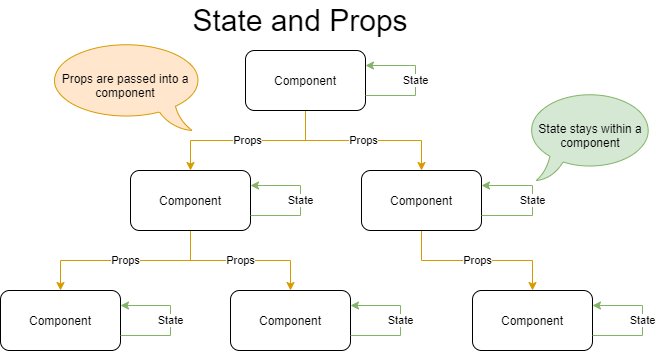

The diagram above was exported from draw.io. Its source (the exported page's mxGraphModel, read from the mxfile embedded in the PNG):
<mxGraphModel dx="1086" dy="966" grid="1" gridSize="10" guides="1" tooltips="1" connect="1" arrows="1" fold="1" page="1" pageScale="1" pageWidth="850" pageHeight="1100" math="0" shadow="0">
  <root>
    <mxCell id="0" />
    <mxCell id="1" parent="0" />
    <mxCell id="2" value="Props" style="edgeStyle=orthogonalEdgeStyle;rounded=0;orthogonalLoop=1;jettySize=auto;html=1;entryX=0.5;entryY=0;entryDx=0;entryDy=0;exitX=0.5;exitY=1;exitDx=0;exitDy=0;fillColor=#ffe6cc;strokeColor=#d79b00;" edge="1" source="4" target="6" parent="1">
      <mxGeometry relative="1" as="geometry">
        <mxPoint as="offset" />
      </mxGeometry>
    </mxCell>
    <mxCell id="3" value="Props" style="edgeStyle=orthogonalEdgeStyle;rounded=0;orthogonalLoop=1;jettySize=auto;html=1;exitX=0.5;exitY=1;exitDx=0;exitDy=0;fillColor=#ffe6cc;strokeColor=#d79b00;" edge="1" source="4" target="10" parent="1">
      <mxGeometry relative="1" as="geometry" />
    </mxCell>
    <mxCell id="4" value="Component" style="rounded=1;whiteSpace=wrap;html=1;" vertex="1" parent="1">
      <mxGeometry x="370" y="260" width="120" height="60" as="geometry" />
    </mxCell>
    <mxCell id="5" value="Props" style="edgeStyle=orthogonalEdgeStyle;rounded=0;orthogonalLoop=1;jettySize=auto;html=1;fillColor=#ffe6cc;strokeColor=#d79b00;" edge="1" source="6" target="12" parent="1">
      <mxGeometry relative="1" as="geometry" />
    </mxCell>
    <mxCell id="6" value="Component" style="rounded=1;whiteSpace=wrap;html=1;" vertex="1" parent="1">
      <mxGeometry x="486" y="380" width="120" height="60" as="geometry" />
    </mxCell>
    <mxCell id="7" value="State" style="edgeStyle=orthogonalEdgeStyle;rounded=0;orthogonalLoop=1;jettySize=auto;html=1;entryX=1;entryY=0.25;entryDx=0;entryDy=0;exitX=1;exitY=0.75;exitDx=0;exitDy=0;fillColor=#d5e8d4;strokeColor=#82b366;" edge="1" source="6" target="6" parent="1">
      <mxGeometry relative="1" as="geometry">
        <Array as="points">
          <mxPoint x="657" y="425" />
          <mxPoint x="657" y="395" />
        </Array>
      </mxGeometry>
    </mxCell>
    <mxCell id="8" value="Props" style="edgeStyle=orthogonalEdgeStyle;rounded=0;orthogonalLoop=1;jettySize=auto;html=1;exitX=0.5;exitY=1;exitDx=0;exitDy=0;fillColor=#ffe6cc;strokeColor=#d79b00;" edge="1" source="10" target="16" parent="1">
      <mxGeometry relative="1" as="geometry" />
    </mxCell>
    <mxCell id="9" value="Props" style="edgeStyle=orthogonalEdgeStyle;rounded=0;orthogonalLoop=1;jettySize=auto;html=1;entryX=0.5;entryY=0;entryDx=0;entryDy=0;fillColor=#ffe6cc;strokeColor=#d79b00;" edge="1" source="10" target="14" parent="1">
      <mxGeometry relative="1" as="geometry" />
    </mxCell>
    <mxCell id="10" value="Component" style="rounded=1;whiteSpace=wrap;html=1;" vertex="1" parent="1">
      <mxGeometry x="255" y="380" width="120" height="60" as="geometry" />
    </mxCell>
    <mxCell id="11" value="State" style="edgeStyle=orthogonalEdgeStyle;rounded=0;orthogonalLoop=1;jettySize=auto;html=1;entryX=1;entryY=0.25;entryDx=0;entryDy=0;exitX=1;exitY=0.75;exitDx=0;exitDy=0;fillColor=#d5e8d4;strokeColor=#82b366;" edge="1" source="10" target="10" parent="1">
      <mxGeometry relative="1" as="geometry">
        <Array as="points">
          <mxPoint x="425" y="425" />
          <mxPoint x="425" y="395" />
        </Array>
      </mxGeometry>
    </mxCell>
    <mxCell id="12" value="Component" style="rounded=1;whiteSpace=wrap;html=1;" vertex="1" parent="1">
      <mxGeometry x="597" y="500" width="120" height="60" as="geometry" />
    </mxCell>
    <mxCell id="13" value="State" style="edgeStyle=orthogonalEdgeStyle;rounded=0;orthogonalLoop=1;jettySize=auto;html=1;entryX=1;entryY=0.25;entryDx=0;entryDy=0;exitX=1;exitY=0.75;exitDx=0;exitDy=0;fillColor=#d5e8d4;strokeColor=#82b366;" edge="1" source="12" target="12" parent="1">
      <mxGeometry relative="1" as="geometry">
        <Array as="points">
          <mxPoint x="767" y="545" />
          <mxPoint x="767" y="515" />
        </Array>
      </mxGeometry>
    </mxCell>
    <mxCell id="14" value="Component" style="rounded=1;whiteSpace=wrap;html=1;" vertex="1" parent="1">
      <mxGeometry x="355" y="500" width="120" height="60" as="geometry" />
    </mxCell>
    <mxCell id="15" value="State" style="edgeStyle=orthogonalEdgeStyle;rounded=0;orthogonalLoop=1;jettySize=auto;html=1;entryX=1;entryY=0.25;entryDx=0;entryDy=0;exitX=1;exitY=0.75;exitDx=0;exitDy=0;fillColor=#d5e8d4;strokeColor=#82b366;" edge="1" source="14" target="14" parent="1">
      <mxGeometry relative="1" as="geometry">
        <Array as="points">
          <mxPoint x="525" y="545" />
          <mxPoint x="525" y="515" />
        </Array>
      </mxGeometry>
    </mxCell>
    <mxCell id="16" value="Component" style="rounded=1;whiteSpace=wrap;html=1;" vertex="1" parent="1">
      <mxGeometry x="125" y="500" width="120" height="60" as="geometry" />
    </mxCell>
    <mxCell id="17" value="State" style="edgeStyle=orthogonalEdgeStyle;rounded=0;orthogonalLoop=1;jettySize=auto;html=1;entryX=1;entryY=0.25;entryDx=0;entryDy=0;exitX=1;exitY=0.75;exitDx=0;exitDy=0;fillColor=#d5e8d4;strokeColor=#82b366;" edge="1" source="16" target="16" parent="1">
      <mxGeometry relative="1" as="geometry">
        <Array as="points">
          <mxPoint x="295" y="545" />
          <mxPoint x="295" y="515" />
        </Array>
      </mxGeometry>
    </mxCell>
    <mxCell id="18" value="State" style="edgeStyle=orthogonalEdgeStyle;rounded=0;orthogonalLoop=1;jettySize=auto;html=1;entryX=1;entryY=0.25;entryDx=0;entryDy=0;exitX=1;exitY=0.75;exitDx=0;exitDy=0;fillColor=#d5e8d4;strokeColor=#82b366;" edge="1" parent="1">
      <mxGeometry relative="1" as="geometry">
        <mxPoint x="490" y="305" as="sourcePoint" />
        <mxPoint x="490" y="275" as="targetPoint" />
        <Array as="points">
          <mxPoint x="540" y="305" />
          <mxPoint x="540" y="275" />
        </Array>
      </mxGeometry>
    </mxCell>
    <mxCell id="19" value="Props are passed into a component" style="whiteSpace=wrap;html=1;shape=mxgraph.basic.oval_callout;flipH=1;fillColor=#ffe6cc;strokeColor=#d79b00;" vertex="1" parent="1">
      <mxGeometry x="170" y="250" width="160" height="90" as="geometry" />
    </mxCell>
    <mxCell id="20" value="State stays within a component" style="whiteSpace=wrap;html=1;shape=mxgraph.basic.oval_callout;fillColor=#d5e8d4;strokeColor=#82b366;" vertex="1" parent="1">
      <mxGeometry x="650" y="300" width="130" height="90" as="geometry" />
    </mxCell>
    <mxCell id="21" value="State and Props" style="text;html=1;strokeColor=none;fillColor=none;align=center;verticalAlign=middle;whiteSpace=wrap;rounded=0;fontSize=30;" vertex="1" parent="1">
      <mxGeometry x="210" y="210" width="430" height="40" as="geometry" />
    </mxCell>
  </root>
</mxGraphModel>